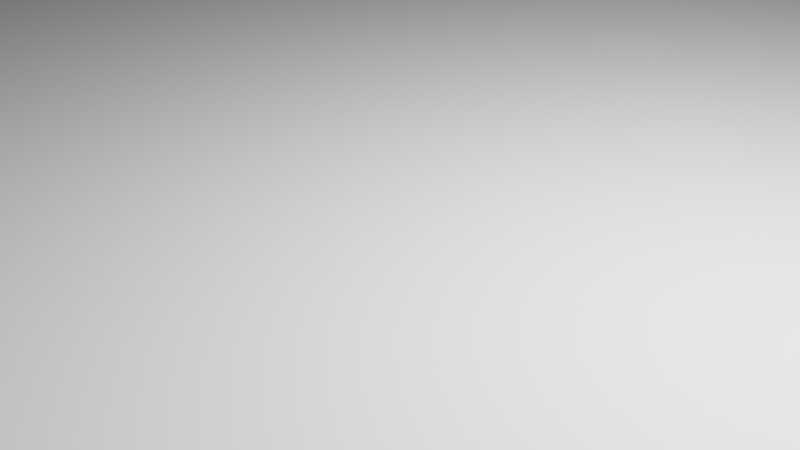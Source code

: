 # Source: flex.blend  (saved by Blender 3.3.6; exported with 4.5.12 LTS)
import bpy
from mathutils import Matrix  # noqa: F401  (used for matrix-valued properties, if any)

bpy.ops.wm.read_factory_settings(use_empty=True)
scene = bpy.context.scene
scene.name = 'Scene'

# ---- collections
col_collection = bpy.data.collections.new('Collection'); scene.collection.children.link(col_collection)

# ---- world
world_world = bpy.data.worlds.new('World'); scene.world = world_world
world_world.use_nodes = True; world_world.node_tree.nodes.clear()
_N = world_world.node_tree.nodes; _L = world_world.node_tree.links
n0 = _N.new('ShaderNodeOutputWorld'); n0.name = 'World Output'; n0.location = (300, 300)
n1 = _N.new('ShaderNodeBackground'); n1.name = 'Background'; n1.location = (10, 300)
n1.inputs[0].default_value = (0.05088, 0.05088, 0.05088, 1.0)
_L.new(n1.outputs[0], n0.inputs[0])
n0.is_active_output = True
world_world.color = (0.05088, 0.05088, 0.05088)
world_world.use_sun_shadow = False
world_world.sun_shadow_jitter_overblur = 0.0

# ---- cameras
cam_camera = bpy.data.cameras.new('Camera')
cam_camera.clip_end = 100.0
cam_camera.ortho_scale = 7.314

# ---- lights
light_light = bpy.data.lights.new('Light', 'POINT')
light_light.transmission_factor = 0.0
light_light.energy = 1000.0
light_light.shadow_soft_size = 0.1
light_light.shadow_maximum_resolution = 0.006
light_light.use_absolute_resolution = True
light_light_002 = bpy.data.lights.new('Light.002', 'POINT')
light_light_002.transmission_factor = 0.0
light_light_002.energy = 1000.0
light_light_002.shadow_soft_size = 0.1
light_light_002.shadow_maximum_resolution = 0.006
light_light_002.use_absolute_resolution = True
light_light_001 = bpy.data.lights.new('Light.001', 'POINT')
light_light_001.transmission_factor = 0.0
light_light_001.energy = 1000.0
light_light_001.shadow_soft_size = 0.1
light_light_001.shadow_maximum_resolution = 0.006
light_light_001.use_absolute_resolution = True
light_light_003 = bpy.data.lights.new('Light.003', 'POINT')
light_light_003.transmission_factor = 0.0
light_light_003.energy = 1000.0
light_light_003.shadow_soft_size = 0.1
light_light_003.shadow_maximum_resolution = 0.006
light_light_003.use_absolute_resolution = True

# ---- meshes
me_vert_009 = bpy.data.meshes.new('Vert.009')
me_vert_009.from_pydata([(1.976, 0.0, 2.009), (1.976, -4.037e-07, -0.9962), (-0.01633, -4.059e-07, -1.013), (-0.01633, 2.842e-14, 2.009)], [(0, 1), (1, 2), (2, 3), (0, 3)], [])
me_vert_009.update()
me_plane_001 = bpy.data.meshes.new('Plane.001')
me_plane_001.from_pydata([(-1.0, -1.0, 0.0), (1.0, -1.0, 0.0), (-1.0, 1.0, 0.0), (1.0, 1.0, 0.0)], [], [(0, 1, 3, 2)])
_uv = me_plane_001.uv_layers.new(name='UVMap')
_uv.uv.foreach_set('vector', [0.0, 0.0, 1.0, 0.0, 1.0, 1.0, 0.0, 1.0])
me_plane_001.update()
me_plane = bpy.data.meshes.new('Plane')
me_plane.from_pydata([(-1.0, -1.0, 0.0), (1.0, -1.0, 0.0), (-1.0, 1.0, 0.0), (1.0, 1.0, 0.0)], [], [(0, 1, 3, 2)])
_uv = me_plane.uv_layers.new(name='UVMap')
_uv.uv.foreach_set('vector', [0.0, 0.0, 1.0, 0.0, 1.0, 1.0, 0.0, 1.0])
me_plane.update()
me_cube_002 = bpy.data.meshes.new('Cube.002')
me_cube_002.from_pydata([(-1.0, -1.0, -1.0), (-1.0, -1.0, 1.0), (-1.0, 1.0, -1.0), (-1.0, 1.0, 1.0), (1.0, -1.0, -1.0), (1.0, -1.0, 1.0), (1.0, 1.0, -1.0), (1.0, 1.0, 1.0)], [], [(0, 1, 3, 2), (2, 3, 7, 6), (6, 7, 5, 4), (4, 5, 1, 0), (2, 6, 4, 0), (7, 3, 1, 5)])
_uv = me_cube_002.uv_layers.new(name='UVMap')
_uv.uv.foreach_set('vector', [0.375, 0.0, 0.625, 0.0, 0.625, 0.25, 0.375, 0.25, 0.375, 0.25, 0.625, 0.25, 0.625, 0.5, 0.375, 0.5, 0.375, 0.5, 0.625, 0.5, 0.625, 0.75, 0.375, 0.75, 0.375, 0.75, 0.625, 0.75, 0.625, 1.0, 0.375, 1.0, 0.125, 0.5, 0.375, 0.5, 0.375, 0.75, 0.125, 0.75, 0.625, 0.5, 0.875, 0.5, 0.875, 0.75, 0.625, 0.75])
me_cube_002.update()
me_vert_008 = bpy.data.meshes.new('Vert.008')
me_vert_008.from_pydata([(1.976, 0.0, 2.009), (1.976, -4.037e-07, -0.9962), (-0.01633, -4.059e-07, -1.013), (-0.01633, 2.842e-14, 2.009)], [(0, 1), (1, 2), (2, 3), (0, 3)], [])
me_vert_008.update()
me_vert_011 = bpy.data.meshes.new('Vert.011')
me_vert_011.from_pydata([(1.976, 0.0, 2.009), (1.976, -4.037e-07, -0.9962), (-0.01633, -4.059e-07, -1.013), (-0.01633, 2.842e-14, 2.009)], [(0, 1), (1, 2), (2, 3), (0, 3)], [])
me_vert_011.update()
me_vert_001 = bpy.data.meshes.new('Vert.001')
me_vert_001.from_pydata([(1.976, 0.0, 2.009), (1.976, -4.037e-07, -0.9962), (-0.01633, -4.059e-07, -1.013), (-0.01633, 2.842e-14, 2.009)], [(0, 1), (1, 2), (2, 3), (0, 3)], [])
me_vert_001.update()
me_vert_006 = bpy.data.meshes.new('Vert.006')
me_vert_006.from_pydata([(1.976, 0.0, 2.009), (1.976, -4.037e-07, -0.9962), (-0.01633, -4.059e-07, -1.013), (-0.01633, 2.842e-14, 2.009)], [(0, 1), (1, 2), (2, 3), (0, 3)], [])
me_vert_006.update()
me_cube_004 = bpy.data.meshes.new('Cube.004')
me_cube_004.from_pydata([(-1.0, -1.0, -1.0), (-1.0, -1.0, 1.0), (-1.0, 1.0, -1.0), (-1.0, 1.0, 1.0), (1.0, -1.0, -1.0), (1.0, -1.0, 1.0), (1.0, 1.0, -1.0), (1.0, 1.0, 1.0)], [], [(0, 1, 3, 2), (2, 3, 7, 6), (6, 7, 5, 4), (4, 5, 1, 0), (2, 6, 4, 0), (7, 3, 1, 5)])
_uv = me_cube_004.uv_layers.new(name='UVMap')
_uv.uv.foreach_set('vector', [0.375, 0.0, 0.625, 0.0, 0.625, 0.25, 0.375, 0.25, 0.375, 0.25, 0.625, 0.25, 0.625, 0.5, 0.375, 0.5, 0.375, 0.5, 0.625, 0.5, 0.625, 0.75, 0.375, 0.75, 0.375, 0.75, 0.625, 0.75, 0.625, 1.0, 0.375, 1.0, 0.125, 0.5, 0.375, 0.5, 0.375, 0.75, 0.125, 0.75, 0.625, 0.5, 0.875, 0.5, 0.875, 0.75, 0.625, 0.75])
me_cube_004.update()
me_vert_002 = bpy.data.meshes.new('Vert.002')
me_vert_002.from_pydata([(1.976, 0.0, 2.009), (1.976, -4.037e-07, -0.9962), (-0.01633, -4.059e-07, -1.013), (-0.01633, 2.842e-14, 2.009)], [(0, 1), (1, 2), (2, 3), (0, 3)], [])
me_vert_002.update()
me_vert_003 = bpy.data.meshes.new('Vert.003')
me_vert_003.from_pydata([(1.976, 0.0, 2.009), (1.976, -4.037e-07, -0.9962), (-0.01633, -4.059e-07, -1.013), (-0.01633, 2.842e-14, 2.009)], [(0, 1), (1, 2), (2, 3), (0, 3)], [])
me_vert_003.update()
me_vert_004 = bpy.data.meshes.new('Vert.004')
me_vert_004.from_pydata([(1.976, 0.0, 2.009), (1.976, -4.037e-07, -0.9962), (-0.01633, -4.059e-07, -1.013), (-0.01633, 2.842e-14, 2.009)], [(0, 1), (1, 2), (2, 3), (0, 3)], [])
me_vert_004.update()
me_cube_001 = bpy.data.meshes.new('Cube.001')
me_cube_001.from_pydata([(-1.0, -1.0, -1.0), (-1.0, -1.0, 1.0), (-1.0, 1.0, -1.0), (-1.0, 1.0, 1.0), (1.0, -1.0, -1.0), (1.0, -1.0, 1.0), (1.0, 1.0, -1.0), (1.0, 1.0, 1.0)], [], [(0, 1, 3, 2), (2, 3, 7, 6), (6, 7, 5, 4), (4, 5, 1, 0), (2, 6, 4, 0), (7, 3, 1, 5)])
_uv = me_cube_001.uv_layers.new(name='UVMap')
_uv.uv.foreach_set('vector', [0.375, 0.0, 0.625, 0.0, 0.625, 0.25, 0.375, 0.25, 0.375, 0.25, 0.625, 0.25, 0.625, 0.5, 0.375, 0.5, 0.375, 0.5, 0.625, 0.5, 0.625, 0.75, 0.375, 0.75, 0.375, 0.75, 0.625, 0.75, 0.625, 1.0, 0.375, 1.0, 0.125, 0.5, 0.375, 0.5, 0.375, 0.75, 0.125, 0.75, 0.625, 0.5, 0.875, 0.5, 0.875, 0.75, 0.625, 0.75])
me_cube_001.update()
me_vert_010 = bpy.data.meshes.new('Vert.010')
me_vert_010.from_pydata([(1.976, 0.0, 2.009), (1.976, -4.037e-07, -0.9962), (-0.01633, -4.059e-07, -1.013), (-0.01633, 2.842e-14, 2.009)], [(0, 1), (1, 2), (2, 3), (0, 3)], [])
me_vert_010.update()
me_cube_005 = bpy.data.meshes.new('Cube.005')
me_cube_005.from_pydata([(-1.0, -1.0, -1.0), (-1.0, -1.0, 1.0), (-1.0, 1.0, -1.0), (-1.0, 1.0, 1.0), (1.0, -1.0, -1.0), (1.0, -1.0, 1.0), (1.0, 1.0, -1.0), (1.0, 1.0, 1.0)], [], [(0, 1, 3, 2), (2, 3, 7, 6), (6, 7, 5, 4), (4, 5, 1, 0), (2, 6, 4, 0), (7, 3, 1, 5)])
_uv = me_cube_005.uv_layers.new(name='UVMap')
_uv.uv.foreach_set('vector', [0.375, 0.0, 0.625, 0.0, 0.625, 0.25, 0.375, 0.25, 0.375, 0.25, 0.625, 0.25, 0.625, 0.5, 0.375, 0.5, 0.375, 0.5, 0.625, 0.5, 0.625, 0.75, 0.375, 0.75, 0.375, 0.75, 0.625, 0.75, 0.625, 1.0, 0.375, 1.0, 0.125, 0.5, 0.375, 0.5, 0.375, 0.75, 0.125, 0.75, 0.625, 0.5, 0.875, 0.5, 0.875, 0.75, 0.625, 0.75])
me_cube_005.update()
me_vert_012 = bpy.data.meshes.new('Vert.012')
me_vert_012.from_pydata([(1.976, 0.0, 2.009), (1.976, -4.037e-07, -0.9962), (-0.01633, -4.059e-07, -1.013), (-0.01633, 2.842e-14, 2.009)], [(0, 1), (1, 2), (2, 3), (0, 3)], [])
me_vert_012.update()

# ---- objects
ob_light = bpy.data.objects.new('Light', light_light)
ob_camera = bpy.data.objects.new('Camera', cam_camera)
ob_vert_014 = bpy.data.objects.new('Vert.014', me_vert_009)
ob_plane_001 = bpy.data.objects.new('Plane.001', me_plane_001)
ob_plane = bpy.data.objects.new('Plane', me_plane)
ob_light_002 = bpy.data.objects.new('Light.002', light_light_002)
ob_light_001 = bpy.data.objects.new('Light.001', light_light_001)
ob_light_003 = bpy.data.objects.new('Light.003', light_light_003)
ob_cube_002 = bpy.data.objects.new('Cube.002', me_cube_002)
ob_vert_018 = bpy.data.objects.new('Vert.018', me_vert_008)
ob_vert_017 = bpy.data.objects.new('Vert.017', me_vert_011)
ob_vert_002 = bpy.data.objects.new('Vert.002', me_vert_001)
ob_vert_001 = bpy.data.objects.new('Vert.001', me_vert_006)
ob_cube_001 = bpy.data.objects.new('Cube.001', me_cube_004)
ob_vert_023 = bpy.data.objects.new('Vert.023', me_vert_002)
ob_vert_025 = bpy.data.objects.new('Vert.025', me_vert_003)
ob_vert_021 = bpy.data.objects.new('Vert.021', me_vert_004)
ob_cube_003 = bpy.data.objects.new('Cube.003', me_cube_001)
ob_vert_041 = bpy.data.objects.new('Vert.041', me_vert_010)
ob_cube_004 = bpy.data.objects.new('Cube.004', me_cube_005)
ob_vert_049 = bpy.data.objects.new('Vert.049', me_vert_012)

# ---- transforms, parenting, visibility, modifiers, constraints
ob_light.location = (4.076, 1.005, 5.904)
ob_light.rotation_euler = (0.6503, 0.05522, 1.866)
ob_light.lock_rotations_4d = False
ob_light.empty_display_type = 'ARROWS'
ob_light.color = (0.0, 0.0, 0.0, 0.0)
ob_light.lineart.crease_threshold = 0.0
ob_camera.location = (7.359, -6.926, 4.958)
ob_camera.rotation_euler = (1.109, 0.0, 0.8149)
ob_camera.lock_rotations_4d = False
ob_camera.empty_display_type = 'ARROWS'
ob_camera.color = (0.0, 0.0, 0.0, 0.0)
ob_camera.display_type = 'WIRE'
ob_camera.lineart.crease_threshold = 0.0
ob_vert_014.parent = ob_cube_002
ob_vert_014.matrix_parent_inverse = Matrix(((-4.371e-08, 1.0, -2.118e-22, -7.504), (4.371e-08, 1.911e-15, 1.0, -42.54), (1.0, 4.371e-08, -4.371e-08, -16.0), (-0.0, 0.0, 0.0, 1.0)))
ob_vert_014.location = (15.79, 8.514, 43.14)
ob_vert_014.rotation_euler = (4.371e-08, 1.571, 8.229e-08)
ob_vert_014.scale = (0.6, 1.0, 0.5)
ob_plane_001.location = (16.5, 20.0, 15.0)
ob_plane_001.rotation_euler = (0.7505, 0.0, -1.571)
ob_plane_001.scale = (40.0, 1.0, 1.0)
ob_plane.location = (0.0, 0.0, -0.0797)
ob_plane.scale = (20.0, 16.0, 16.13)
ob_light_002.location = (4.076, 1.005, 5.904)
ob_light_002.rotation_euler = (0.6503, 0.05522, 1.866)
ob_light_002.lock_rotations_4d = False
ob_light_002.empty_display_type = 'ARROWS'
ob_light_002.color = (0.0, 0.0, 0.0, 0.0)
ob_light_002.lineart.crease_threshold = 0.0
ob_light_001.location = (4.076, 1.005, 5.904)
ob_light_001.rotation_euler = (0.6503, 0.05522, 1.866)
ob_light_001.lock_rotations_4d = False
ob_light_001.empty_display_type = 'ARROWS'
ob_light_001.color = (0.0, 0.0, 0.0, 0.0)
ob_light_001.lineart.crease_threshold = 0.0
ob_light_003.location = (4.076, 1.005, 5.904)
ob_light_003.rotation_euler = (0.6503, 0.05522, 1.866)
ob_light_003.lock_rotations_4d = False
ob_light_003.empty_display_type = 'ARROWS'
ob_light_003.color = (0.0, 0.0, 0.0, 0.0)
ob_light_003.lineart.crease_threshold = 0.0
ob_cube_002.location = (16.0, 13.38, 35.0)
ob_cube_002.rotation_euler = (2.758, -1.571, 0.0)
ob_cube_002.delta_rotation_euler = (1.571, 0.0, 1.571)
ob_vert_018.parent = ob_cube_002
ob_vert_018.matrix_parent_inverse = Matrix(((-4.371e-08, 1.0, -2.118e-22, -7.504), (4.371e-08, 1.911e-15, 1.0, -42.54), (1.0, 4.371e-08, -4.371e-08, -16.0), (-0.0, 0.0, 0.0, 1.0)))
ob_vert_018.location = (16.4, 8.534, 42.81)
ob_vert_018.rotation_euler = (4.371e-08, 1.571, 8.229e-08)
ob_vert_018.scale = (0.5, 1.0, 0.275)
ob_vert_017.parent = ob_cube_002
ob_vert_017.matrix_parent_inverse = Matrix(((-4.371e-08, 1.0, -2.118e-22, -7.504), (4.371e-08, 1.911e-15, 1.0, -42.54), (1.0, 4.371e-08, -4.371e-08, -16.0), (-0.0, 0.0, 0.0, 1.0)))
ob_vert_017.location = (15.68, 8.529, 42.79)
ob_vert_017.rotation_euler = (5.236e-08, 1.571, 8.229e-08)
ob_vert_017.scale = (0.5, 1.0, 0.04)
ob_vert_002.parent = ob_cube_001
ob_vert_002.matrix_parent_inverse = Matrix(((-4.371e-08, 1.0, -2.118e-22, -7.504), (4.371e-08, 1.911e-15, 1.0, -42.54), (1.0, 4.371e-08, -4.371e-08, -16.0), (-0.0, 0.0, 0.0, 1.0)))
ob_vert_002.location = (16.1, 8.534, 43.35)
ob_vert_002.rotation_euler = (4.371e-08, 1.571, 8.229e-08)
ob_vert_002.scale = (0.5, 1.0, 0.4)
ob_vert_001.parent = ob_cube_001
ob_vert_001.matrix_parent_inverse = Matrix(((-4.371e-08, 1.0, -2.118e-22, -7.504), (4.371e-08, 1.911e-15, 1.0, -42.54), (1.0, 4.371e-08, -4.371e-08, -16.0), (-0.0, 0.0, 0.0, 1.0)))
ob_vert_001.location = (15.79, 8.514, 43.14)
ob_vert_001.rotation_euler = (4.371e-08, 1.571, 8.229e-08)
ob_vert_001.scale = (0.6, 1.0, 0.5)
ob_cube_001.location = (16.0, 8.588, 35.0)
ob_cube_001.rotation_euler = (-4.023e-07, -5.461e-08, -1.763)
ob_cube_001.delta_rotation_euler = (1.571, 0.0, 1.571)
ob_vert_023.parent = ob_cube_003
ob_vert_023.matrix_parent_inverse = Matrix(((-4.371e-08, 1.0, -2.118e-22, -7.504), (4.371e-08, 1.911e-15, 1.0, -42.54), (1.0, 4.371e-08, -4.371e-08, -16.0), (-0.0, 0.0, 0.0, 1.0)))
ob_vert_023.location = (16.28, 8.534, 42.81)
ob_vert_023.rotation_euler = (4.371e-08, 1.571, 8.229e-08)
ob_vert_023.scale = (0.5, 1.0, 0.06)
ob_vert_025.parent = ob_cube_003
ob_vert_025.matrix_parent_inverse = Matrix(((-4.371e-08, 1.0, -2.118e-22, -7.504), (4.371e-08, 1.911e-15, 1.0, -42.54), (1.0, 4.371e-08, -4.371e-08, -16.0), (-0.0, 0.0, 0.0, 1.0)))
ob_vert_025.location = (15.74, 8.529, 42.79)
ob_vert_025.rotation_euler = (4.371e-08, 1.571, 8.229e-08)
ob_vert_025.scale = (0.5, 1.0, 0.06)
ob_vert_021.parent = ob_cube_003
ob_vert_021.matrix_parent_inverse = Matrix(((-4.371e-08, 1.0, -2.118e-22, -7.504), (4.371e-08, 1.911e-15, 1.0, -42.54), (1.0, 4.371e-08, -4.371e-08, -16.0), (-0.0, 0.0, 0.0, 1.0)))
ob_vert_021.location = (15.79, 8.514, 43.14)
ob_vert_021.rotation_euler = (4.371e-08, 1.571, 8.229e-08)
ob_vert_021.scale = (0.6, 1.0, 0.5)
ob_cube_003.location = (16.0, -2.519, 35.0)
ob_cube_003.rotation_euler = (0.0, 1.082, 0.06981)
ob_cube_003.delta_rotation_euler = (1.571, 0.0, 1.571)
ob_vert_041.parent = ob_cube_004
ob_vert_041.matrix_parent_inverse = Matrix(((-4.371e-08, 1.0, -2.118e-22, -7.504), (4.371e-08, 1.911e-15, 1.0, -42.54), (1.0, 4.371e-08, -4.371e-08, -16.0), (-0.0, 0.0, 0.0, 1.0)))
ob_vert_041.location = (16.53, 8.534, 43.17)
ob_vert_041.rotation_euler = (4.423e-15, 2.356, 3.858e-08)
ob_vert_041.scale = (0.8, 1.0, 0.15)
ob_cube_004.location = (16.0, -6.235, 35.0)
ob_cube_004.rotation_euler = (-1.108e-07, 2.894e-08, 1.606)
ob_cube_004.delta_rotation_euler = (1.571, 0.0, 1.571)
ob_vert_049.parent = ob_cube_004
ob_vert_049.matrix_parent_inverse = Matrix(((-4.371e-08, 1.0, -2.118e-22, -7.504), (4.371e-08, 1.911e-15, 1.0, -42.54), (1.0, 4.371e-08, -4.371e-08, -16.0), (-0.0, 0.0, 0.0, 1.0)))
ob_vert_049.location = (16.63, 8.531, 42.13)
ob_vert_049.rotation_euler = (2.01e-14, 3.927, 3.858e-08)
ob_vert_049.scale = (0.8, 1.0, 0.15)

# ---- collection membership
col_collection.objects.link(ob_light)
col_collection.objects.link(ob_camera)
col_collection.objects.link(ob_vert_014)
col_collection.objects.link(ob_plane_001)
col_collection.objects.link(ob_plane)
col_collection.objects.link(ob_light_002)
col_collection.objects.link(ob_light_001)
col_collection.objects.link(ob_light_003)
col_collection.objects.link(ob_cube_002)
col_collection.objects.link(ob_vert_018)
col_collection.objects.link(ob_vert_017)
col_collection.objects.link(ob_vert_002)
col_collection.objects.link(ob_vert_001)
col_collection.objects.link(ob_cube_001)
col_collection.objects.link(ob_vert_023)
col_collection.objects.link(ob_vert_025)
col_collection.objects.link(ob_vert_021)
col_collection.objects.link(ob_cube_003)
col_collection.objects.link(ob_vert_041)
col_collection.objects.link(ob_cube_004)
col_collection.objects.link(ob_vert_049)

# ---- scene / render settings (as saved in the file)
scene.camera = ob_camera
scene.frame_start = 1; scene.frame_end = 250; scene.frame_set(0)
scene.render.engine = 'BLENDER_EEVEE_NEXT'
scene.cycles.sampling_pattern = 'TABULATED_SOBOL'
scene.cycles.use_light_tree = False
scene.view_settings.view_transform = 'Filmic'
bpy.context.view_layer.update()
